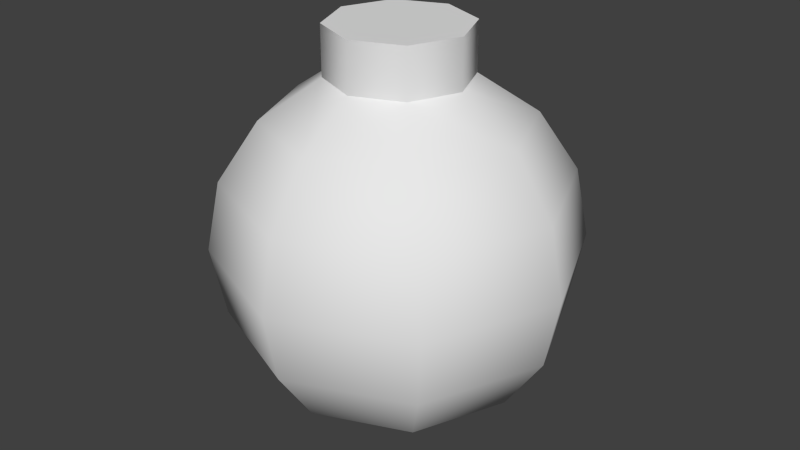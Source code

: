 # Source: Bomb_model.blend  (saved by Blender 2.71.0; exported with 4.5.12 LTS)
import bpy
from mathutils import Matrix  # noqa: F401  (used for matrix-valued properties, if any)

bpy.ops.wm.read_factory_settings(use_empty=True)
scene = bpy.context.scene
scene.name = 'Scene'

# ---- collections
col_collection_1 = bpy.data.collections.new('Collection 1'); scene.collection.children.link(col_collection_1)

# ---- world
world_world = bpy.data.worlds.new('World'); scene.world = world_world
world_world.color = (0.05088, 0.05088, 0.05088)
world_world.use_sun_shadow = False
world_world.sun_shadow_jitter_overblur = 0.0
world_world.cycles.sampling_method = 'MANUAL'
world_world.cycles.sample_map_resolution = 256

# ---- meshes
me_sphere = bpy.data.meshes.new('Sphere')
me_sphere.from_pydata([(-0.3827, 0.0, 0.9239), (-0.7071, 0.0, 0.7071), (-0.9239, 0.0, 0.3827), (-1.0, 0.0, -4.371e-08), (-0.9239, 0.0, -0.3827), (-0.7071, 0.0, -0.7071), (-0.3827, 0.0, -0.9239), (-0.2706, 0.2706, 0.9239), (-0.5, 0.5, 0.7071), (-0.6533, 0.6533, 0.3827), (-0.7071, 0.7071, -4.371e-08), (-0.6533, 0.6533, -0.3827), (-0.5, 0.5, -0.7071), (-0.2706, 0.2706, -0.9239), (-1.485e-07, 0.3827, 0.9239), (-1.634e-07, 0.7071, 0.7071), (-1.634e-07, 0.9239, 0.3827), (-1.336e-07, 1.0, -4.371e-08), (-1.634e-07, 0.9239, -0.3827), (-1.634e-07, 0.7071, -0.7071), (-1.485e-07, 0.3827, -0.9239), (0.2706, 0.2706, 0.9239), (0.5, 0.5, 0.7071), (0.6533, 0.6533, 0.3827), (0.7071, 0.7071, -4.371e-08), (0.6533, 0.6533, -0.3827), (0.5, 0.5, -0.7071), (0.2706, 0.2706, -0.9239), (0.3827, 1.244e-08, 0.9239), (0.7071, 1.244e-08, 0.7071), (0.9239, 4.224e-08, 0.3827), (1.0, 1.244e-08, -4.371e-08), (0.9239, 4.224e-08, -0.3827), (0.7071, 1.244e-08, -0.7071), (0.3827, 1.244e-08, -0.9239), (-1.51e-07, 0.0, -1.0), (0.2706, -0.2706, 0.9239), (0.5, -0.5, 0.7071), (0.6533, -0.6533, 0.3827), (0.7071, -0.7071, -4.371e-08), (0.6533, -0.6533, -0.3827), (0.5, -0.5, -0.7071), (0.2706, -0.2706, -0.9239), (-1.634e-07, -0.3827, 0.9239), (-1.634e-07, -0.7071, 0.7071), (-1.038e-07, -0.9239, 0.3827), (-1.634e-07, -1.0, -4.371e-08), (-1.038e-07, -0.9239, -0.3827), (-1.634e-07, -0.7071, -0.7071), (-1.634e-07, -0.3827, -0.9239), (-0.2706, -0.2706, 0.9239), (-0.5, -0.5, 0.7071), (-0.6533, -0.6533, 0.3827), (-0.7071, -0.7071, -4.371e-08), (-0.6533, -0.6533, -0.3827), (-0.5, -0.5, -0.7071), (-0.2706, -0.2706, -0.9239), (-0.3827, 0.0, 1.194), (-0.2706, 0.2706, 1.194), (-1.485e-07, 0.3827, 1.194), (-2.578e-07, -1.068e-07, 1.194), (0.2706, 0.2706, 1.194), (0.3827, 1.244e-08, 1.194), (0.2706, -0.2706, 1.194), (-1.634e-07, -0.3827, 1.194), (-0.2706, -0.2706, 1.194)], [], [(6, 5, 12, 13), (5, 4, 11, 12), (4, 3, 10, 11), (3, 2, 9, 10), (2, 1, 8, 9), (1, 0, 7, 8), (13, 12, 19, 20), (12, 11, 18, 19), (11, 10, 17, 18), (10, 9, 16, 17), (9, 8, 15, 16), (8, 7, 14, 15), (20, 19, 26, 27), (19, 18, 25, 26), (18, 17, 24, 25), (17, 16, 23, 24), (16, 15, 22, 23), (15, 14, 21, 22), (27, 26, 33, 34), (26, 25, 32, 33), (25, 24, 31, 32), (24, 23, 30, 31), (23, 22, 29, 30), (22, 21, 28, 29), (34, 33, 41, 42), (33, 32, 40, 41), (32, 31, 39, 40), (31, 30, 38, 39), (30, 29, 37, 38), (29, 28, 36, 37), (42, 41, 48, 49), (41, 40, 47, 48), (40, 39, 46, 47), (39, 38, 45, 46), (38, 37, 44, 45), (37, 36, 43, 44), (49, 48, 55, 56), (48, 47, 54, 55), (47, 46, 53, 54), (46, 45, 52, 53), (45, 44, 51, 52), (44, 43, 50, 51), (35, 6, 13), (7, 0, 57, 58), (35, 13, 20), (14, 7, 58, 59), (35, 20, 27), (21, 14, 59, 61), (35, 27, 34), (28, 21, 61, 62), (35, 34, 42), (36, 28, 62, 63), (35, 42, 49), (43, 36, 63, 64), (35, 49, 56), (50, 43, 64, 65), (35, 56, 6), (56, 55, 5, 6), (55, 54, 4, 5), (54, 53, 3, 4), (53, 52, 2, 3), (52, 51, 1, 2), (51, 50, 0, 1), (0, 50, 65, 57), (57, 60, 58), (58, 60, 59), (59, 60, 61), (61, 60, 62), (62, 60, 63), (63, 60, 64), (64, 60, 65), (65, 60, 57)])
me_sphere.polygons.foreach_set('use_smooth', [True] * 72)
_k = set([(0, 7), (0, 50), (7, 14), (14, 21), (21, 28), (28, 36), (36, 43), (43, 50), (57, 58), (57, 65), (58, 59), (59, 61), (61, 62), (62, 63), (63, 64), (64, 65)])
me_sphere.attributes.new('sharp_edge', 'BOOLEAN', 'EDGE').data.foreach_set('value', [ (min(e.vertices), max(e.vertices)) in _k for e in me_sphere.edges])
_uv = me_sphere.uv_layers.new(name='UVMap')
_uv.uv.foreach_set('vector', [0.2318, 0.09171, 0.2523, 0.1532, 0.1623, 0.1531, 0.1831, 0.09164, 0.2523, 0.1532, 0.266, 0.2167, 0.1485, 0.2165, 0.1623, 0.1531, 0.266, 0.2167, 0.2657, 0.2797, 0.148, 0.2806, 0.1485, 0.2165, 0.2657, 0.2797, 0.2655, 0.3425, 0.1486, 0.343, 0.148, 0.2806, 0.2655, 0.3425, 0.2521, 0.4056, 0.1626, 0.406, 0.1486, 0.343, 0.2521, 0.4056, 0.2318, 0.4669, 0.1834, 0.4671, 0.1626, 0.406, 0.115, 0.08836, 0.1353, 0.1515, 0.04328, 0.1502, 0.06524, 0.08767, 0.1353, 0.1515, 0.1485, 0.2165, 0.02828, 0.2148, 0.04328, 0.1502, 0.1485, 0.2165, 0.148, 0.2806, 0.02354, 0.2827, 0.02828, 0.2148, 0.148, 0.2806, 0.1486, 0.343, 0.03076, 0.3473, 0.02354, 0.2827, 0.1486, 0.343, 0.1371, 0.4071, 0.0469, 0.4104, 0.03076, 0.3473, 0.1371, 0.4071, 0.1187, 0.4695, 0.06984, 0.4713, 0.0469, 0.4104, 0.9302, 0.08767, 0.9531, 0.1486, 0.8629, 0.1519, 0.8813, 0.08945, 0.9531, 0.1486, 0.9692, 0.2116, 0.8514, 0.2159, 0.8629, 0.1519, 0.9692, 0.2116, 0.9765, 0.2763, 0.852, 0.2783, 0.8514, 0.2159, 0.9765, 0.2763, 0.9717, 0.3441, 0.8515, 0.3424, 0.852, 0.2783, 0.9717, 0.3441, 0.9567, 0.4087, 0.8647, 0.4074, 0.8515, 0.3424, 0.9567, 0.4087, 0.9348, 0.4713, 0.885, 0.4706, 0.8647, 0.4074, 0.8166, 0.09182, 0.8374, 0.1529, 0.7479, 0.1533, 0.7682, 0.09204, 0.8374, 0.1529, 0.8514, 0.2159, 0.7345, 0.2164, 0.7479, 0.1533, 0.8514, 0.2159, 0.852, 0.2783, 0.7343, 0.2792, 0.7345, 0.2164, 0.852, 0.2783, 0.8515, 0.3424, 0.734, 0.3423, 0.7343, 0.2792, 0.8515, 0.3424, 0.8377, 0.4058, 0.7477, 0.4057, 0.734, 0.3423, 0.8377, 0.4058, 0.8169, 0.4673, 0.7682, 0.4672, 0.7477, 0.4057, 0.7001, 0.09209, 0.7207, 0.1533, 0.6311, 0.1534, 0.6516, 0.09213, 0.7207, 0.1533, 0.7345, 0.2164, 0.6174, 0.2165, 0.6311, 0.1534, 0.7345, 0.2164, 0.7343, 0.2792, 0.6171, 0.2794, 0.6174, 0.2165, 0.7343, 0.2792, 0.734, 0.3423, 0.6168, 0.3423, 0.6171, 0.2794, 0.734, 0.3423, 0.7202, 0.4054, 0.6306, 0.4055, 0.6168, 0.3423, 0.7202, 0.4054, 0.6997, 0.4667, 0.6511, 0.4668, 0.6306, 0.4055, 0.583, 0.09216, 0.6036, 0.1534, 0.514, 0.1534, 0.5345, 0.09218, 0.6036, 0.1534, 0.6174, 0.2165, 0.5003, 0.2166, 0.514, 0.1534, 0.6174, 0.2165, 0.6171, 0.2794, 0.5, 0.2795, 0.5003, 0.2166, 0.6171, 0.2794, 0.6168, 0.3423, 0.4997, 0.3423, 0.5, 0.2795, 0.6168, 0.3423, 0.6031, 0.4054, 0.5135, 0.4055, 0.4997, 0.3423, 0.6031, 0.4054, 0.5826, 0.4667, 0.534, 0.4667, 0.5135, 0.4055, 0.466, 0.0922, 0.4865, 0.1535, 0.3969, 0.1535, 0.4175, 0.09222, 0.4865, 0.1535, 0.5003, 0.2166, 0.3832, 0.2166, 0.3969, 0.1535, 0.5003, 0.2166, 0.5, 0.2795, 0.3829, 0.2795, 0.3832, 0.2166, 0.5, 0.2795, 0.4997, 0.3423, 0.3826, 0.3424, 0.3829, 0.2795, 0.4997, 0.3423, 0.486, 0.4055, 0.3964, 0.4055, 0.3826, 0.3424, 0.486, 0.4055, 0.4655, 0.4667, 0.417, 0.4668, 0.3964, 0.4055, 0.2075, 0.03154, 0.2318, 0.09171, 0.1831, 0.09164, 0.1196, 0.5467, 0.1678, 0.5467, 0.1678, 0.5912, 0.1196, 0.5912, 0.09098, 0.02655, 0.115, 0.08836, 0.06524, 0.08767, 0.07144, 0.5467, 0.1196, 0.5467, 0.1196, 0.5912, 0.07144, 0.5912, 0.9036, 0.02829, 0.9302, 0.08767, 0.8813, 0.08945, 0.4088, 0.5467, 0.457, 0.5467, 0.457, 0.5912, 0.4088, 0.5912, 0.7921, 0.03212, 0.8166, 0.09182, 0.7682, 0.09204, 0.3606, 0.5467, 0.4088, 0.5467, 0.4088, 0.5912, 0.3606, 0.5912, 0.6758, 0.03224, 0.7001, 0.09209, 0.6516, 0.09213, 0.3124, 0.5467, 0.3606, 0.5467, 0.3606, 0.5912, 0.3124, 0.5912, 0.5588, 0.03229, 0.583, 0.09216, 0.5345, 0.09218, 0.2642, 0.5467, 0.3124, 0.5467, 0.3124, 0.5912, 0.2642, 0.5912, 0.4417, 0.03232, 0.466, 0.0922, 0.4175, 0.09222, 0.216, 0.5467, 0.2642, 0.5467, 0.2642, 0.5912, 0.216, 0.5912, 0.3246, 0.03225, 0.3489, 0.09217, 0.3003, 0.09218, 0.3489, 0.09217, 0.3694, 0.1535, 0.2798, 0.1535, 0.3003, 0.09218, 0.3694, 0.1535, 0.3832, 0.2166, 0.266, 0.2167, 0.2798, 0.1535, 0.3832, 0.2166, 0.3829, 0.2795, 0.2657, 0.2797, 0.266, 0.2167, 0.3829, 0.2795, 0.3826, 0.3424, 0.2655, 0.3425, 0.2657, 0.2797, 0.3826, 0.3424, 0.3689, 0.4055, 0.2793, 0.4056, 0.2655, 0.3425, 0.3689, 0.4055, 0.3484, 0.4668, 0.2999, 0.4668, 0.2793, 0.4056, 0.1678, 0.5467, 0.216, 0.5467, 0.216, 0.5912, 0.1678, 0.5912, 0.2302, 0.6735, 0.2883, 0.6494, 0.2642, 0.7075, 0.2642, 0.7075, 0.2883, 0.6494, 0.3124, 0.7075, 0.3124, 0.7075, 0.2883, 0.6494, 0.3465, 0.6735, 0.3465, 0.6735, 0.2883, 0.6494, 0.3465, 0.6253, 0.3465, 0.6253, 0.2883, 0.6494, 0.3124, 0.5912, 0.3124, 0.5912, 0.2883, 0.6494, 0.2642, 0.5912, 0.2642, 0.5912, 0.2883, 0.6494, 0.2302, 0.6253, 0.2302, 0.6253, 0.2883, 0.6494, 0.2302, 0.6735])
me_sphere.use_remesh_preserve_volume = False
me_sphere.use_remesh_preserve_attributes = False
me_sphere.use_mirror_vertex_groups = False
me_sphere.update()

# ---- objects
ob_bomb_model = bpy.data.objects.new('Bomb_model', me_sphere)

# ---- transforms, parenting, visibility, modifiers, constraints
ob_bomb_model.location = (0.0, 0.0, 0.0)
ob_bomb_model.lineart.crease_threshold = 0.0
_m = ob_bomb_model.modifiers.new('EdgeSplit', 'EDGE_SPLIT')
_m.use_edge_angle = False

# ---- collection membership
col_collection_1.objects.link(ob_bomb_model)

# ---- scene / render settings (as saved in the file)
scene.frame_start = 1; scene.frame_end = 250; scene.frame_set(1)
scene.render.engine = 'BLENDER_EEVEE_NEXT'
scene.render.resolution_percentage = 50
scene.render.dither_intensity = 0.0
scene.cycles.use_denoising = False
scene.cycles.samples = 10
scene.cycles.sampling_pattern = 'TABULATED_SOBOL'
scene.cycles.light_sampling_threshold = 0.0
scene.cycles.use_adaptive_sampling = False
scene.cycles.use_light_tree = False
scene.cycles.blur_glossy = 0.0
scene.cycles.volume_bounces = 1
scene.cycles.pixel_filter_type = 'GAUSSIAN'
scene.cycles.sample_clamp_indirect = 0.0
scene.view_settings.view_transform = 'Standard'
bpy.context.view_layer.update()

# ---- added for rendering (the .blend has no active camera and no usable light): camera, sun
cam_auto = bpy.data.cameras.new('AutoCamera')
cam_auto.lens = 50.0
cam_auto.sensor_width = 36.0
cam_auto.clip_end = 1000.0
ob_auto_camera = bpy.data.objects.new('AutoCamera', cam_auto)
scene.collection.objects.link(ob_auto_camera)
ob_auto_camera.location = (3.31216, -3.97459, 2.74692)
ob_auto_camera.rotation_euler = (1.09748, -7.21219e-08, 0.694738)
scene.camera = ob_auto_camera
light_auto_sun = bpy.data.lights.new('AutoSun', 'SUN')
light_auto_sun.energy = 3.0
light_auto_sun.angle = 0.0523599
ob_auto_sun = bpy.data.objects.new('AutoSun', light_auto_sun)
scene.collection.objects.link(ob_auto_sun)
ob_auto_sun.rotation_euler = (0.872665, 0.174533, 0.523599)
bpy.context.view_layer.update()
